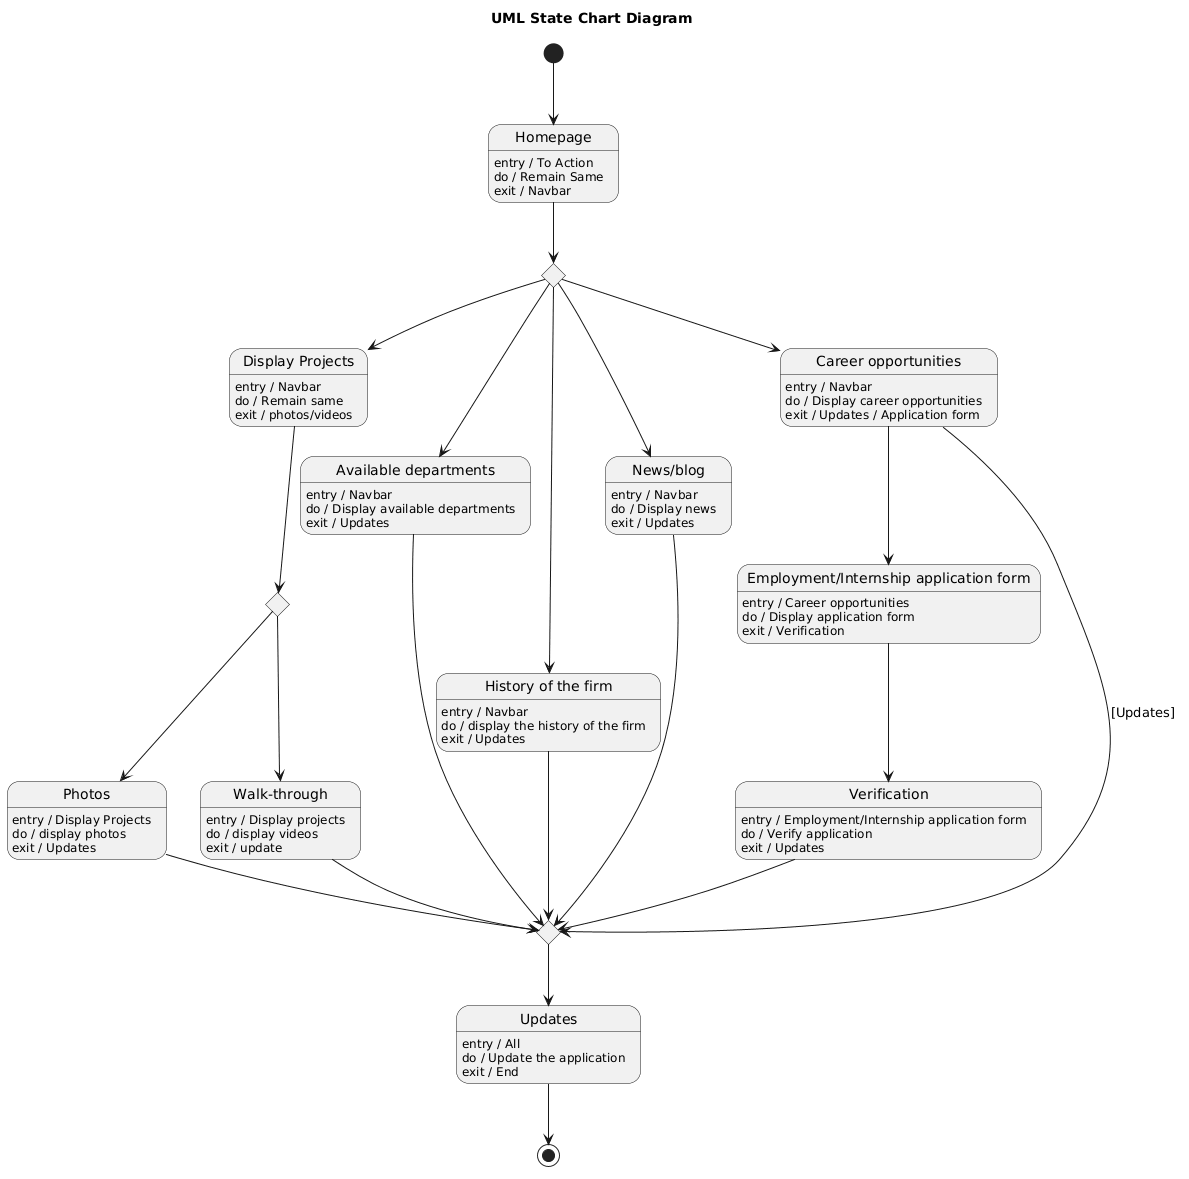

The diagram above was rendered by PlantUML. Its source (embedded in the PNG):
@startuml
title UML State Chart Diagram

[*] --> Homepage

state Homepage
Homepage : entry / To Action
Homepage : do / Remain Same
Homepage : exit / Navbar

state NavChoice <<choice>>
Homepage --> NavChoice

state "Display Projects" as DisplayProjects
DisplayProjects : entry / Navbar
DisplayProjects : do / Remain same
DisplayProjects : exit / photos/videos

state Photos
Photos : entry / Display Projects
Photos : do / display photos
Photos : exit / Updates

state "Walk-through" as WalkThrough
WalkThrough : entry / Display projects
WalkThrough : do / display videos
WalkThrough : exit / update

state "Available departments" as Departments
Departments : entry / Navbar
Departments : do / Display available departments
Departments : exit / Updates

state "History of the firm" as HistoryFirm
HistoryFirm : entry / Navbar
HistoryFirm : do / display the history of the firm
HistoryFirm : exit / Updates

state "News/blog" as NewsBlog
NewsBlog : entry / Navbar
NewsBlog : do / Display news
NewsBlog : exit / Updates

state "Career opportunities" as CareerOpportunities
CareerOpportunities : entry / Navbar
CareerOpportunities : do / Display career opportunities
CareerOpportunities : exit / Updates / Application form

state "Employment/Internship application form" as ApplicationForm
ApplicationForm : entry / Career opportunities
ApplicationForm : do / Display application form
ApplicationForm : exit / Verification

state Verification
Verification : entry / Employment/Internship application form
Verification : do / Verify application
Verification : exit / Updates

state Updates
Updates : entry / All
Updates : do / Update the application
Updates : exit / End

state ProjectChoice <<choice>>
state MergeUpdates <<choice>>

NavChoice --> DisplayProjects
NavChoice --> Departments
NavChoice --> HistoryFirm
NavChoice --> NewsBlog
NavChoice --> CareerOpportunities

DisplayProjects --> ProjectChoice
ProjectChoice --> Photos
ProjectChoice --> WalkThrough

Photos --> MergeUpdates
WalkThrough --> MergeUpdates
Departments --> MergeUpdates
HistoryFirm --> MergeUpdates
NewsBlog --> MergeUpdates
CareerOpportunities --> ApplicationForm
CareerOpportunities --> MergeUpdates : [Updates]
ApplicationForm --> Verification
Verification --> MergeUpdates

MergeUpdates --> Updates
Updates --> [*]
@enduml